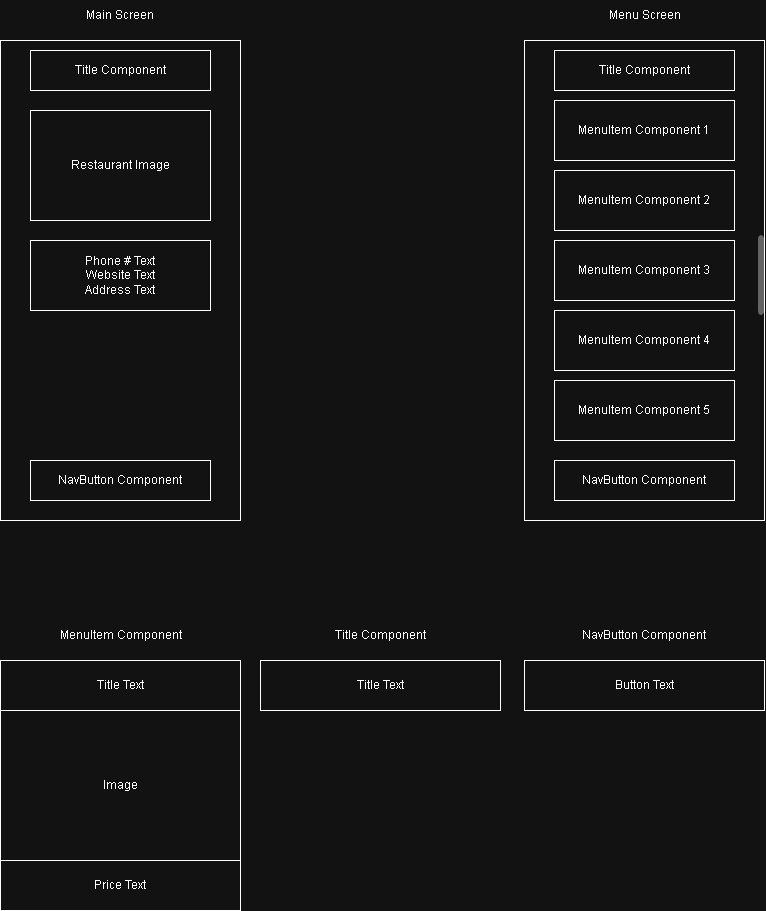

The diagram above was exported from draw.io. Its source (the exported page's mxGraphModel, read from the mxfile embedded in the PNG):
<mxGraphModel dx="2024" dy="1115" grid="1" gridSize="10" guides="1" tooltips="1" connect="1" arrows="1" fold="1" page="1" pageScale="1" pageWidth="850" pageHeight="1100" math="0" shadow="0">
  <root>
    <mxCell id="0" />
    <mxCell id="1" parent="0" />
    <mxCell id="JDkqZEScdQgAv3ZwdPlf-2" parent="1" style="rounded=0;whiteSpace=wrap;html=1;" value="" vertex="1">
      <mxGeometry height="480" width="240" x="40" y="160" as="geometry" />
    </mxCell>
    <mxCell id="JDkqZEScdQgAv3ZwdPlf-3" parent="1" style="text;html=1;whiteSpace=wrap;strokeColor=none;fillColor=none;align=center;verticalAlign=middle;rounded=0;" value="Main Screen" vertex="1">
      <mxGeometry height="30" width="70" x="125" y="120" as="geometry" />
    </mxCell>
    <mxCell id="JDkqZEScdQgAv3ZwdPlf-5" parent="1" style="rounded=0;whiteSpace=wrap;html=1;" value="Title Component" vertex="1">
      <mxGeometry height="40" width="180" x="70" y="170" as="geometry" />
    </mxCell>
    <mxCell id="JDkqZEScdQgAv3ZwdPlf-6" parent="1" style="rounded=0;whiteSpace=wrap;html=1;" value="Restaurant Image" vertex="1">
      <mxGeometry height="110" width="180" x="70" y="230" as="geometry" />
    </mxCell>
    <mxCell id="JDkqZEScdQgAv3ZwdPlf-7" parent="1" style="rounded=0;whiteSpace=wrap;html=1;" value="Phone # Text&lt;div&gt;Website Text&lt;/div&gt;&lt;div&gt;Address Text&lt;/div&gt;" vertex="1">
      <mxGeometry height="70" width="180" x="70" y="360" as="geometry" />
    </mxCell>
    <mxCell id="JDkqZEScdQgAv3ZwdPlf-8" parent="1" style="rounded=0;whiteSpace=wrap;html=1;" value="NavButton Component" vertex="1">
      <mxGeometry height="40" width="180" x="70" y="580" as="geometry" />
    </mxCell>
    <mxCell id="JDkqZEScdQgAv3ZwdPlf-9" parent="1" style="rounded=0;whiteSpace=wrap;html=1;" value="" vertex="1">
      <mxGeometry height="480" width="240" x="564" y="160" as="geometry" />
    </mxCell>
    <mxCell id="JDkqZEScdQgAv3ZwdPlf-10" parent="1" style="text;html=1;whiteSpace=wrap;strokeColor=none;fillColor=none;align=center;verticalAlign=middle;rounded=0;" value="Menu Screen" vertex="1">
      <mxGeometry height="30" width="95" x="636.5" y="120" as="geometry" />
    </mxCell>
    <mxCell id="JDkqZEScdQgAv3ZwdPlf-11" parent="1" style="rounded=0;whiteSpace=wrap;html=1;" value="Title Component" vertex="1">
      <mxGeometry height="40" width="180" x="594" y="170" as="geometry" />
    </mxCell>
    <mxCell id="JDkqZEScdQgAv3ZwdPlf-14" parent="1" style="rounded=0;whiteSpace=wrap;html=1;" value="NavButton Component" vertex="1">
      <mxGeometry height="40" width="180" x="594" y="580" as="geometry" />
    </mxCell>
    <mxCell id="JDkqZEScdQgAv3ZwdPlf-15" parent="1" style="rounded=0;whiteSpace=wrap;html=1;" value="MenuItem Component 1" vertex="1">
      <mxGeometry height="60" width="180" x="594" y="220" as="geometry" />
    </mxCell>
    <mxCell id="JDkqZEScdQgAv3ZwdPlf-16" parent="1" style="rounded=0;whiteSpace=wrap;html=1;" value="MenuItem Component 2" vertex="1">
      <mxGeometry height="60" width="180" x="594" y="290" as="geometry" />
    </mxCell>
    <mxCell id="JDkqZEScdQgAv3ZwdPlf-17" parent="1" style="rounded=0;whiteSpace=wrap;html=1;" value="MenuItem Component 3" vertex="1">
      <mxGeometry height="60" width="180" x="594" y="360" as="geometry" />
    </mxCell>
    <mxCell id="JDkqZEScdQgAv3ZwdPlf-18" parent="1" style="rounded=0;whiteSpace=wrap;html=1;" value="MenuItem Component 4" vertex="1">
      <mxGeometry height="60" width="180" x="594" y="430" as="geometry" />
    </mxCell>
    <mxCell id="JDkqZEScdQgAv3ZwdPlf-19" parent="1" style="rounded=0;whiteSpace=wrap;html=1;" value="MenuItem Component 5" vertex="1">
      <mxGeometry height="60" width="180" x="594" y="500" as="geometry" />
    </mxCell>
    <mxCell id="JDkqZEScdQgAv3ZwdPlf-20" parent="1" style="html=1;verticalLabelPosition=bottom;labelBackgroundColor=#ffffff;verticalAlign=top;shadow=0;dashed=0;strokeWidth=2;shape=mxgraph.ios7.misc.scroll_(vertical);fillColor=#a0a0a0;" value="" vertex="1">
      <mxGeometry height="80" width="6" x="798" y="355" as="geometry" />
    </mxCell>
    <mxCell id="JDkqZEScdQgAv3ZwdPlf-21" parent="1" style="rounded=0;whiteSpace=wrap;html=1;" value="" vertex="1">
      <mxGeometry height="250" width="240" x="40" y="780" as="geometry" />
    </mxCell>
    <mxCell id="JDkqZEScdQgAv3ZwdPlf-22" parent="1" style="text;html=1;whiteSpace=wrap;strokeColor=none;fillColor=none;align=center;verticalAlign=middle;rounded=0;" value="MenuItem Component" vertex="1">
      <mxGeometry height="30" width="125" x="97.5" y="740" as="geometry" />
    </mxCell>
    <mxCell id="JDkqZEScdQgAv3ZwdPlf-23" parent="1" style="rounded=0;whiteSpace=wrap;html=1;" value="Title Text" vertex="1">
      <mxGeometry height="50" width="240" x="40" y="780" as="geometry" />
    </mxCell>
    <mxCell id="JDkqZEScdQgAv3ZwdPlf-24" parent="1" style="rounded=0;whiteSpace=wrap;html=1;" value="Price Text" vertex="1">
      <mxGeometry height="50" width="240" x="40" y="980" as="geometry" />
    </mxCell>
    <mxCell id="JDkqZEScdQgAv3ZwdPlf-25" parent="1" style="rounded=0;whiteSpace=wrap;html=1;" value="Image" vertex="1">
      <mxGeometry height="150" width="240" x="40" y="830" as="geometry" />
    </mxCell>
    <mxCell id="JDkqZEScdQgAv3ZwdPlf-26" parent="1" style="rounded=0;whiteSpace=wrap;html=1;" value="Title Text" vertex="1">
      <mxGeometry height="50" width="240" x="300" y="780" as="geometry" />
    </mxCell>
    <mxCell id="JDkqZEScdQgAv3ZwdPlf-27" parent="1" style="text;html=1;whiteSpace=wrap;strokeColor=none;fillColor=none;align=center;verticalAlign=middle;rounded=0;" value="Title Component" vertex="1">
      <mxGeometry height="30" width="100" x="370" y="740" as="geometry" />
    </mxCell>
    <mxCell id="JDkqZEScdQgAv3ZwdPlf-28" parent="1" style="rounded=0;whiteSpace=wrap;html=1;" value="Button Text" vertex="1">
      <mxGeometry height="50" width="240" x="564" y="780" as="geometry" />
    </mxCell>
    <mxCell id="JDkqZEScdQgAv3ZwdPlf-29" parent="1" style="text;html=1;whiteSpace=wrap;strokeColor=none;fillColor=none;align=center;verticalAlign=middle;rounded=0;" value="NavButton Component" vertex="1">
      <mxGeometry height="30" width="126" x="621" y="740" as="geometry" />
    </mxCell>
  </root>
</mxGraphModel>